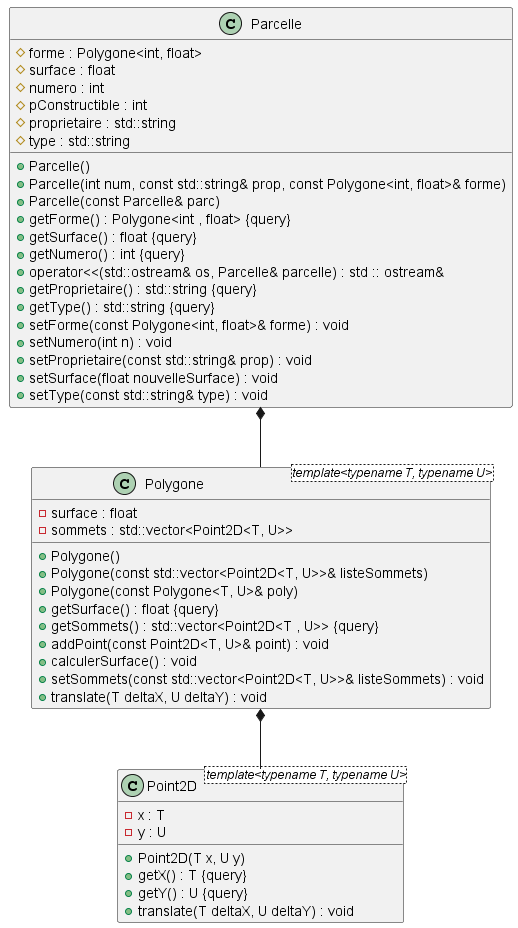

The diagram above was rendered by PlantUML. Its source (embedded in the PNG):
@startuml





/' Objects '/

class Parcelle {
	+Parcelle()
	+Parcelle(int num, const std::string& prop, const Polygone<int, float>& forme)
	+Parcelle(const Parcelle& parc)
	+getForme() : Polygone<int , float> {query}
	#forme : Polygone<int, float>
	+getSurface() : float {query}
	#surface : float
	+getNumero() : int {query}
	#numero : int
	#pConstructible : int
	+operator<<(std::ostream& os, Parcelle& parcelle) : std :: ostream&
	+getProprietaire() : std::string {query}
	+getType() : std::string {query}
	#proprietaire : std::string
	#type : std::string
	+setForme(const Polygone<int, float>& forme) : void
	+setNumero(int n) : void
	+setProprietaire(const std::string& prop) : void
	+setSurface(float nouvelleSurface) : void
	+setType(const std::string& type) : void
}


class Point2D <template<typename T, typename U>> {
	+Point2D(T x, U y)
	+getX() : T {query}
	-x : T
	+getY() : U {query}
	-y : U
	+translate(T deltaX, U deltaY) : void
}


class Polygone <template<typename T, typename U>> {
	+Polygone()
	+Polygone(const std::vector<Point2D<T, U>>& listeSommets)
	+Polygone(const Polygone<T, U>& poly)
	+getSurface() : float {query}
	-surface : float
	+getSommets() : std::vector<Point2D<T , U>> {query}
	-sommets : std::vector<Point2D<T, U>>
	+addPoint(const Point2D<T, U>& point) : void
	+calculerSurface() : void
	+setSommets(const std::vector<Point2D<T, U>>& listeSommets) : void
	+translate(T deltaX, U deltaY) : void
}





/' Inheritance relationships '/




/' Aggregation relationships '/

.Parcelle *-- .Polygone


.Polygone *-- .Point2D






/' Nested objects '/



@enduml